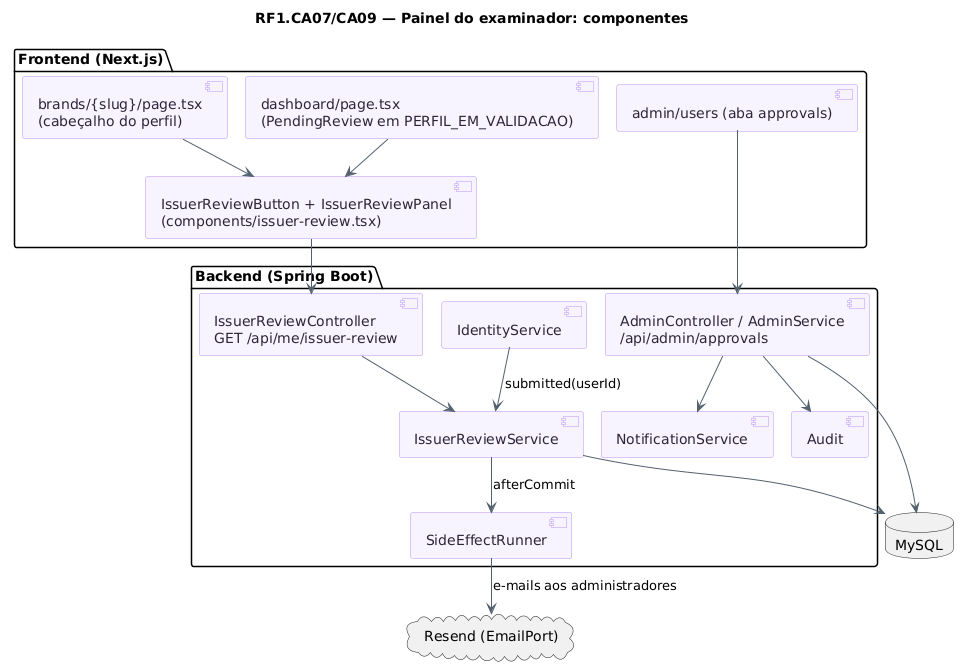

The diagram above was rendered by PlantUML. Its source (embedded in the PNG):
@startuml RF1_Examinador_Componentes
!pragma layout smetana
title RF1.CA07/CA09 — Painel do examinador: componentes
skinparam backgroundColor #FFFFFF
skinparam shadowing false
skinparam component {
  BackgroundColor #F8F4FF
  BorderColor #B695F5
  FontColor #2D2438
  ArrowColor #52606D
}
package "Frontend (Next.js)" {
  [IssuerReviewButton + IssuerReviewPanel\n(components/issuer-review.tsx)] as Btn
  [dashboard/page.tsx\n(PendingReview em PERFIL_EM_VALIDACAO)] as Dash
  [brands/{slug}/page.tsx\n(cabeçalho do perfil)] as Prof
  [admin/users (aba approvals)] as Adm
}
package "Backend (Spring Boot)" {
  [IssuerReviewController\nGET /api/me/issuer-review] as RC
  [IssuerReviewService] as RS
  [IdentityService] as IS
  [AdminController / AdminService\n/api/admin/approvals] as AS
  [SideEffectRunner] as SE
  [NotificationService] as NS
  [Audit] as AU
}
cloud "Resend (EmailPort)" as Mail
database "MySQL" as DB
Prof --> Btn
Dash --> Btn
Btn --> RC
RC --> RS
IS --> RS : submitted(userId)
RS --> SE : afterCommit
SE --> Mail : e-mails aos administradores
RS --> DB
Adm --> AS
AS --> DB
AS --> NS
AS --> AU
@enduml